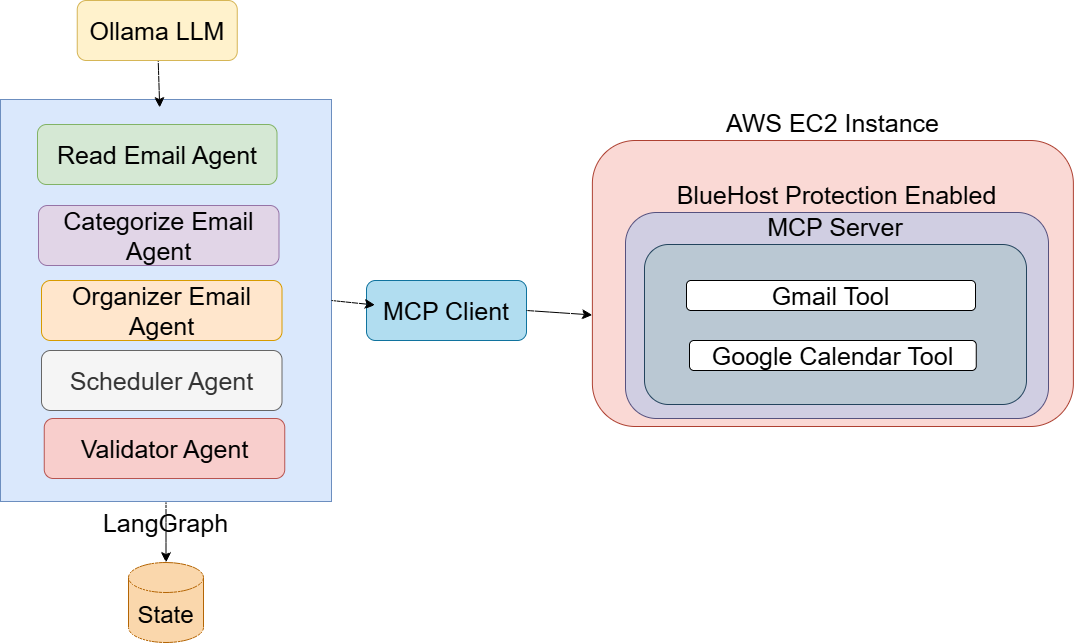

The diagram above was exported from draw.io. Its source (the exported page's mxGraphModel, read from the mxfile embedded in the PNG):
<mxGraphModel dx="1613" dy="1096" grid="0" gridSize="10" guides="1" tooltips="1" connect="1" arrows="1" fold="1" page="0" pageScale="1" pageWidth="827" pageHeight="1169" math="0" shadow="0">
  <root>
    <mxCell id="0" />
    <mxCell id="1" parent="0" />
    <mxCell id="6neN7XOXTV0NmsmUoLHx-9" value="AWS EC2 Instance" style="rounded=1;whiteSpace=wrap;html=1;labelPosition=center;verticalLabelPosition=top;align=center;verticalAlign=bottom;fontSize=25;fillColor=#fad9d5;strokeColor=#ae4132;" vertex="1" parent="1">
      <mxGeometry x="475.88" y="111" width="481" height="286" as="geometry" />
    </mxCell>
    <mxCell id="6neN7XOXTV0NmsmUoLHx-8" value="BlueHost Protection Enabled" style="rounded=1;whiteSpace=wrap;html=1;labelPosition=center;verticalLabelPosition=top;align=center;verticalAlign=bottom;fontSize=25;fillColor=#d0cee2;strokeColor=#56517e;" vertex="1" parent="1">
      <mxGeometry x="509" y="183" width="423" height="206" as="geometry" />
    </mxCell>
    <mxCell id="6neN7XOXTV0NmsmUoLHx-15" style="edgeStyle=none;curved=1;rounded=0;orthogonalLoop=1;jettySize=auto;html=1;exitX=0.5;exitY=1;exitDx=0;exitDy=0;fontSize=12;startSize=8;endSize=8;" edge="1" parent="1" source="6neN7XOXTV0NmsmUoLHx-1" target="6neN7XOXTV0NmsmUoLHx-14">
      <mxGeometry relative="1" as="geometry" />
    </mxCell>
    <mxCell id="6neN7XOXTV0NmsmUoLHx-1" value="LangGraph" style="rounded=0;whiteSpace=wrap;html=1;labelPosition=center;verticalLabelPosition=bottom;align=center;verticalAlign=top;fontSize=25;fillColor=#dae8fc;strokeColor=#6c8ebf;" vertex="1" parent="1">
      <mxGeometry x="-116" y="70" width="331" height="402" as="geometry" />
    </mxCell>
    <mxCell id="6neN7XOXTV0NmsmUoLHx-2" value="Read Email Agent" style="rounded=1;whiteSpace=wrap;html=1;fontSize=25;fillColor=#d5e8d4;strokeColor=#82b366;" vertex="1" parent="1">
      <mxGeometry x="-79" y="95" width="239.5" height="60" as="geometry" />
    </mxCell>
    <mxCell id="6neN7XOXTV0NmsmUoLHx-4" value="" style="edgeStyle=none;curved=1;rounded=0;orthogonalLoop=1;jettySize=auto;html=1;fontSize=25;startSize=8;endSize=8;entryX=0.481;entryY=0.02;entryDx=0;entryDy=0;entryPerimeter=0;" edge="1" parent="1" source="6neN7XOXTV0NmsmUoLHx-3" target="6neN7XOXTV0NmsmUoLHx-1">
      <mxGeometry relative="1" as="geometry" />
    </mxCell>
    <mxCell id="6neN7XOXTV0NmsmUoLHx-3" value="Ollama LLM" style="rounded=1;whiteSpace=wrap;html=1;fontSize=25;fillColor=#fff2cc;strokeColor=#d6b656;" vertex="1" parent="1">
      <mxGeometry x="-39.25" y="-29" width="160" height="60" as="geometry" />
    </mxCell>
    <mxCell id="6neN7XOXTV0NmsmUoLHx-6" value="MCP Client" style="rounded=1;whiteSpace=wrap;html=1;fontSize=25;fillColor=#b1ddf0;strokeColor=#10739e;" vertex="1" parent="1">
      <mxGeometry x="250" y="251" width="160" height="60" as="geometry" />
    </mxCell>
    <mxCell id="6neN7XOXTV0NmsmUoLHx-7" value="MCP Server" style="rounded=1;whiteSpace=wrap;html=1;labelPosition=center;verticalLabelPosition=top;align=center;verticalAlign=bottom;fontSize=25;fillColor=#bac8d3;strokeColor=#23445d;" vertex="1" parent="1">
      <mxGeometry x="528" y="215" width="382" height="160" as="geometry" />
    </mxCell>
    <mxCell id="6neN7XOXTV0NmsmUoLHx-10" style="edgeStyle=none;curved=1;rounded=0;orthogonalLoop=1;jettySize=auto;html=1;exitX=1;exitY=0.5;exitDx=0;exitDy=0;entryX=0;entryY=0.61;entryDx=0;entryDy=0;entryPerimeter=0;fontSize=25;startSize=8;endSize=8;" edge="1" parent="1" source="6neN7XOXTV0NmsmUoLHx-6" target="6neN7XOXTV0NmsmUoLHx-9">
      <mxGeometry relative="1" as="geometry" />
    </mxCell>
    <mxCell id="6neN7XOXTV0NmsmUoLHx-11" value="Gmail Tool" style="rounded=1;whiteSpace=wrap;html=1;fontSize=25;" vertex="1" parent="1">
      <mxGeometry x="570" y="251" width="289" height="30" as="geometry" />
    </mxCell>
    <mxCell id="6neN7XOXTV0NmsmUoLHx-12" value="Google Calendar Tool" style="rounded=1;whiteSpace=wrap;html=1;fontSize=25;" vertex="1" parent="1">
      <mxGeometry x="573" y="311" width="286.75" height="30" as="geometry" />
    </mxCell>
    <mxCell id="6neN7XOXTV0NmsmUoLHx-14" value="State" style="shape=cylinder3;whiteSpace=wrap;html=1;boundedLbl=1;backgroundOutline=1;size=15;fontSize=24;fillColor=#fad7ac;strokeColor=#b46504;" vertex="1" parent="1">
      <mxGeometry x="12" y="533" width="75" height="80" as="geometry" />
    </mxCell>
    <mxCell id="6neN7XOXTV0NmsmUoLHx-16" value="Categorize Email Agent" style="rounded=1;whiteSpace=wrap;html=1;fontSize=25;fillColor=#e1d5e7;strokeColor=#9673a6;" vertex="1" parent="1">
      <mxGeometry x="-78" y="176" width="240.5" height="60" as="geometry" />
    </mxCell>
    <mxCell id="6neN7XOXTV0NmsmUoLHx-17" value="Organizer Email Agent" style="rounded=1;whiteSpace=wrap;html=1;fontSize=25;fillColor=#ffe6cc;strokeColor=#d79b00;" vertex="1" parent="1">
      <mxGeometry x="-75" y="251" width="240.5" height="60" as="geometry" />
    </mxCell>
    <mxCell id="6neN7XOXTV0NmsmUoLHx-18" value="Scheduler Agent" style="rounded=1;whiteSpace=wrap;html=1;fontSize=25;fillColor=#f5f5f5;fontColor=#333333;strokeColor=#666666;" vertex="1" parent="1">
      <mxGeometry x="-75" y="321" width="240.5" height="60" as="geometry" />
    </mxCell>
    <mxCell id="6neN7XOXTV0NmsmUoLHx-19" value="Validator Agent" style="rounded=1;whiteSpace=wrap;html=1;fontSize=25;fillColor=#f8cecc;strokeColor=#b85450;" vertex="1" parent="1">
      <mxGeometry x="-72.25" y="389" width="240.5" height="60" as="geometry" />
    </mxCell>
    <mxCell id="6neN7XOXTV0NmsmUoLHx-20" style="edgeStyle=none;curved=1;rounded=0;orthogonalLoop=1;jettySize=auto;html=1;exitX=1;exitY=0.5;exitDx=0;exitDy=0;entryX=0.054;entryY=0.409;entryDx=0;entryDy=0;entryPerimeter=0;fontSize=12;startSize=8;endSize=8;" edge="1" parent="1" source="6neN7XOXTV0NmsmUoLHx-1" target="6neN7XOXTV0NmsmUoLHx-6">
      <mxGeometry relative="1" as="geometry" />
    </mxCell>
  </root>
</mxGraphModel>